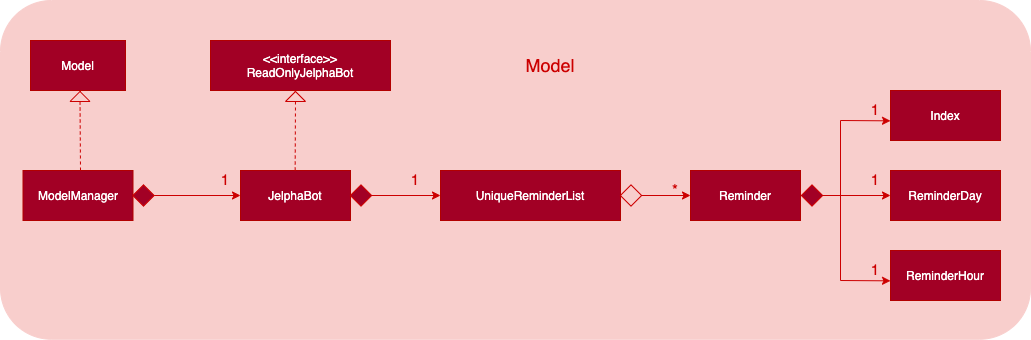

The diagram above was exported from draw.io. Its source (the exported page's mxGraphModel, read from the mxfile embedded in the PNG):
<mxGraphModel dx="786" dy="536" grid="1" gridSize="10" guides="1" tooltips="1" connect="1" arrows="1" fold="1" page="1" pageScale="1" pageWidth="827" pageHeight="1169" math="0" shadow="0">
  <root>
    <mxCell id="0" />
    <mxCell id="1" parent="0" />
    <mxCell id="9RXnouykuyWIk3jbpqBl-54" value="" style="rounded=1;whiteSpace=wrap;html=1;strokeColor=#F8CECC;fillColor=#F8CECC;fontFamily=Helvetica;" parent="1" vertex="1">
      <mxGeometry x="80" y="100" width="1030" height="338.75" as="geometry" />
    </mxCell>
    <mxCell id="9RXnouykuyWIk3jbpqBl-1" value="&lt;font&gt;JelphaBot&lt;/font&gt;" style="rounded=0;whiteSpace=wrap;html=1;fillColor=#A20025;strokeColor=#B20000;fontColor=#ffffff;fontFamily=Helvetica;" parent="1" vertex="1">
      <mxGeometry x="320" y="270" width="110" height="50" as="geometry" />
    </mxCell>
    <mxCell id="9RXnouykuyWIk3jbpqBl-2" value="&lt;font&gt;&amp;lt;&amp;lt;interface&amp;gt;&amp;gt;&lt;br&gt;ReadOnlyJelphaBot&lt;br&gt;&lt;/font&gt;" style="rounded=0;whiteSpace=wrap;html=1;fillColor=#A20025;strokeColor=#B20000;fontColor=#ffffff;fontFamily=Helvetica;" parent="1" vertex="1">
      <mxGeometry x="290" y="140" width="180" height="50" as="geometry" />
    </mxCell>
    <mxCell id="9RXnouykuyWIk3jbpqBl-3" value="&lt;font&gt;Model&lt;/font&gt;" style="rounded=0;whiteSpace=wrap;html=1;fillColor=#A20025;strokeColor=#B20000;fontColor=#ffffff;fontFamily=Helvetica;" parent="1" vertex="1">
      <mxGeometry x="110" y="140" width="95" height="50" as="geometry" />
    </mxCell>
    <mxCell id="9RXnouykuyWIk3jbpqBl-4" value="&lt;font&gt;ModelManager&lt;/font&gt;" style="rounded=0;whiteSpace=wrap;html=1;fillColor=#A20025;strokeColor=#B20000;fontColor=#ffffff;fontFamily=Helvetica;" parent="1" vertex="1">
      <mxGeometry x="102.5" y="270" width="110" height="50" as="geometry" />
    </mxCell>
    <mxCell id="9RXnouykuyWIk3jbpqBl-5" value="&lt;font&gt;UniqueReminderList&lt;/font&gt;" style="rounded=0;whiteSpace=wrap;html=1;fillColor=#A20025;strokeColor=#B20000;fontColor=#ffffff;fontFamily=Helvetica;" parent="1" vertex="1">
      <mxGeometry x="520" y="270" width="180" height="50" as="geometry" />
    </mxCell>
    <mxCell id="9RXnouykuyWIk3jbpqBl-6" value="&lt;font&gt;Reminder&lt;/font&gt;" style="rounded=0;whiteSpace=wrap;html=1;fillColor=#A20025;strokeColor=#B20000;fontColor=#ffffff;fontFamily=Helvetica;" parent="1" vertex="1">
      <mxGeometry x="770" y="270" width="110" height="50" as="geometry" />
    </mxCell>
    <mxCell id="9RXnouykuyWIk3jbpqBl-7" value="&lt;font&gt;Index&lt;/font&gt;" style="rounded=0;whiteSpace=wrap;html=1;fillColor=#A20025;strokeColor=#B20000;fontColor=#ffffff;fontFamily=Helvetica;" parent="1" vertex="1">
      <mxGeometry x="970" y="190" width="110" height="50" as="geometry" />
    </mxCell>
    <mxCell id="9RXnouykuyWIk3jbpqBl-8" value="&lt;font&gt;ReminderDay&lt;/font&gt;" style="rounded=0;whiteSpace=wrap;html=1;fillColor=#A20025;strokeColor=#B20000;fontColor=#ffffff;fontFamily=Helvetica;" parent="1" vertex="1">
      <mxGeometry x="970" y="270" width="110" height="50" as="geometry" />
    </mxCell>
    <mxCell id="9RXnouykuyWIk3jbpqBl-9" value="&lt;font&gt;ReminderHour&lt;/font&gt;" style="rounded=0;whiteSpace=wrap;html=1;fillColor=#A20025;strokeColor=#B20000;fontColor=#ffffff;fontFamily=Helvetica;" parent="1" vertex="1">
      <mxGeometry x="970" y="350" width="110" height="50" as="geometry" />
    </mxCell>
    <mxCell id="9RXnouykuyWIk3jbpqBl-11" value="" style="endArrow=classic;html=1;entryX=0;entryY=0.5;entryDx=0;entryDy=0;strokeColor=#CC0000;fontFamily=Helvetica;" parent="1" source="9RXnouykuyWIk3jbpqBl-23" target="9RXnouykuyWIk3jbpqBl-6" edge="1">
      <mxGeometry width="50" height="50" relative="1" as="geometry">
        <mxPoint x="720" y="295" as="sourcePoint" />
        <mxPoint x="650" y="270" as="targetPoint" />
      </mxGeometry>
    </mxCell>
    <mxCell id="9RXnouykuyWIk3jbpqBl-12" value="" style="endArrow=classic;html=1;exitX=1;exitY=1;exitDx=0;exitDy=0;strokeColor=#CC0000;fontFamily=Helvetica;" parent="1" source="9RXnouykuyWIk3jbpqBl-16" target="9RXnouykuyWIk3jbpqBl-8" edge="1">
      <mxGeometry width="50" height="50" relative="1" as="geometry">
        <mxPoint x="900" y="294.65999999999997" as="sourcePoint" />
        <mxPoint x="967" y="295" as="targetPoint" />
      </mxGeometry>
    </mxCell>
    <mxCell id="9RXnouykuyWIk3jbpqBl-13" value="" style="endArrow=classic;html=1;strokeColor=#CC0000;entryX=0;entryY=0.5;entryDx=0;entryDy=0;fontFamily=Helvetica;" parent="1" edge="1">
      <mxGeometry width="50" height="50" relative="1" as="geometry">
        <mxPoint x="920" y="220" as="sourcePoint" />
        <mxPoint x="970" y="220.34" as="targetPoint" />
      </mxGeometry>
    </mxCell>
    <mxCell id="9RXnouykuyWIk3jbpqBl-14" value="" style="endArrow=classic;html=1;strokeColor=#CC0000;entryX=0;entryY=0.5;entryDx=0;entryDy=0;fontFamily=Helvetica;" parent="1" edge="1">
      <mxGeometry width="50" height="50" relative="1" as="geometry">
        <mxPoint x="920" y="380" as="sourcePoint" />
        <mxPoint x="970" y="380.34000000000003" as="targetPoint" />
      </mxGeometry>
    </mxCell>
    <mxCell id="9RXnouykuyWIk3jbpqBl-15" value="" style="endArrow=none;html=1;strokeColor=#CC0000;fontFamily=Helvetica;" parent="1" edge="1">
      <mxGeometry width="50" height="50" relative="1" as="geometry">
        <mxPoint x="920" y="380" as="sourcePoint" />
        <mxPoint x="920" y="220" as="targetPoint" />
      </mxGeometry>
    </mxCell>
    <mxCell id="9RXnouykuyWIk3jbpqBl-16" value="" style="whiteSpace=wrap;html=1;aspect=fixed;fillColor=#A20025;rotation=-45;strokeColor=#CC0000;fontFamily=Helvetica;" parent="1" vertex="1">
      <mxGeometry x="884" y="287.5" width="15" height="15" as="geometry" />
    </mxCell>
    <mxCell id="9RXnouykuyWIk3jbpqBl-23" value="" style="whiteSpace=wrap;html=1;aspect=fixed;fillColor=none;rotation=-45;strokeColor=#CC0000;fontFamily=Helvetica;" parent="1" vertex="1">
      <mxGeometry x="703" y="287.5" width="15" height="15" as="geometry" />
    </mxCell>
    <mxCell id="9RXnouykuyWIk3jbpqBl-27" value="&lt;font style=&quot;font-size: 15px&quot; color=&quot;#cc0000&quot;&gt;*&lt;/font&gt;" style="text;html=1;strokeColor=none;fillColor=none;align=center;verticalAlign=middle;whiteSpace=wrap;rounded=0;fontFamily=Helvetica;" parent="1" vertex="1">
      <mxGeometry x="740" y="280" width="30" height="17.5" as="geometry" />
    </mxCell>
    <mxCell id="9RXnouykuyWIk3jbpqBl-28" value="" style="whiteSpace=wrap;html=1;aspect=fixed;fillColor=#A20025;rotation=-45;strokeColor=#CC0000;fontFamily=Helvetica;" parent="1" vertex="1">
      <mxGeometry x="433" y="287.5" width="15" height="15" as="geometry" />
    </mxCell>
    <mxCell id="9RXnouykuyWIk3jbpqBl-29" value="" style="endArrow=classic;html=1;strokeColor=#CC0000;exitX=1;exitY=1;exitDx=0;exitDy=0;entryX=0;entryY=0.5;entryDx=0;entryDy=0;fontFamily=Helvetica;" parent="1" source="9RXnouykuyWIk3jbpqBl-28" target="9RXnouykuyWIk3jbpqBl-5" edge="1">
      <mxGeometry width="50" height="50" relative="1" as="geometry">
        <mxPoint x="670" y="310" as="sourcePoint" />
        <mxPoint x="720" y="260" as="targetPoint" />
      </mxGeometry>
    </mxCell>
    <mxCell id="9RXnouykuyWIk3jbpqBl-30" value="&lt;font color=&quot;#cc0000&quot;&gt;&lt;span style=&quot;font-size: 15px&quot;&gt;1&lt;/span&gt;&lt;/font&gt;" style="text;html=1;strokeColor=none;fillColor=none;align=center;verticalAlign=middle;whiteSpace=wrap;rounded=0;fontFamily=Helvetica;" parent="1" vertex="1">
      <mxGeometry x="480" y="270" width="30" height="17.5" as="geometry" />
    </mxCell>
    <mxCell id="9RXnouykuyWIk3jbpqBl-31" value="" style="whiteSpace=wrap;html=1;aspect=fixed;fillColor=#A20025;rotation=-45;strokeColor=#CC0000;fontFamily=Helvetica;" parent="1" vertex="1">
      <mxGeometry x="215.5" y="287.5" width="15" height="15" as="geometry" />
    </mxCell>
    <mxCell id="9RXnouykuyWIk3jbpqBl-33" value="&lt;font color=&quot;#cc0000&quot;&gt;&lt;span style=&quot;font-size: 15px&quot;&gt;1&lt;/span&gt;&lt;/font&gt;" style="text;html=1;strokeColor=none;fillColor=none;align=center;verticalAlign=middle;whiteSpace=wrap;rounded=0;fontFamily=Helvetica;" parent="1" vertex="1">
      <mxGeometry x="290" y="270" width="30" height="17.5" as="geometry" />
    </mxCell>
    <mxCell id="9RXnouykuyWIk3jbpqBl-36" value="" style="endArrow=classic;html=1;strokeColor=#CC0000;exitX=1;exitY=1;exitDx=0;exitDy=0;entryX=0;entryY=0.5;entryDx=0;entryDy=0;fontFamily=Helvetica;" parent="1" source="9RXnouykuyWIk3jbpqBl-31" target="9RXnouykuyWIk3jbpqBl-1" edge="1">
      <mxGeometry width="50" height="50" relative="1" as="geometry">
        <mxPoint x="240.05660171779817" y="298.16" as="sourcePoint" />
        <mxPoint x="310" y="300" as="targetPoint" />
      </mxGeometry>
    </mxCell>
    <mxCell id="9RXnouykuyWIk3jbpqBl-40" value="&lt;font color=&quot;#cc0000&quot;&gt;&lt;span style=&quot;font-size: 15px&quot;&gt;1&lt;/span&gt;&lt;/font&gt;" style="text;html=1;strokeColor=none;fillColor=none;align=center;verticalAlign=middle;whiteSpace=wrap;rounded=0;fontFamily=Helvetica;" parent="1" vertex="1">
      <mxGeometry x="940" y="200" width="30" height="17.5" as="geometry" />
    </mxCell>
    <mxCell id="9RXnouykuyWIk3jbpqBl-41" value="&lt;font color=&quot;#cc0000&quot;&gt;&lt;span style=&quot;font-size: 15px&quot;&gt;1&lt;/span&gt;&lt;/font&gt;" style="text;html=1;strokeColor=none;fillColor=none;align=center;verticalAlign=middle;whiteSpace=wrap;rounded=0;fontFamily=Helvetica;" parent="1" vertex="1">
      <mxGeometry x="940" y="270" width="30" height="17.5" as="geometry" />
    </mxCell>
    <mxCell id="9RXnouykuyWIk3jbpqBl-42" value="&lt;font color=&quot;#cc0000&quot;&gt;&lt;span style=&quot;font-size: 15px&quot;&gt;1&lt;/span&gt;&lt;/font&gt;" style="text;html=1;strokeColor=none;fillColor=none;align=center;verticalAlign=middle;whiteSpace=wrap;rounded=0;fontFamily=Helvetica;" parent="1" vertex="1">
      <mxGeometry x="940" y="360" width="30" height="17.5" as="geometry" />
    </mxCell>
    <mxCell id="9RXnouykuyWIk3jbpqBl-43" value="" style="endArrow=none;dashed=1;html=1;strokeColor=#CC0000;fontFamily=Helvetica;" parent="1" source="9RXnouykuyWIk3jbpqBl-47" edge="1">
      <mxGeometry width="50" height="50" relative="1" as="geometry">
        <mxPoint x="160" y="270" as="sourcePoint" />
        <mxPoint x="160" y="190" as="targetPoint" />
      </mxGeometry>
    </mxCell>
    <mxCell id="9RXnouykuyWIk3jbpqBl-46" value="" style="endArrow=none;dashed=1;html=1;strokeColor=#CC0000;fontFamily=Helvetica;" parent="1" source="9RXnouykuyWIk3jbpqBl-50" edge="1">
      <mxGeometry width="50" height="50" relative="1" as="geometry">
        <mxPoint x="374.66" y="270" as="sourcePoint" />
        <mxPoint x="374.66" y="190" as="targetPoint" />
      </mxGeometry>
    </mxCell>
    <mxCell id="9RXnouykuyWIk3jbpqBl-47" value="" style="triangle;whiteSpace=wrap;html=1;strokeColor=#CC0000;fillColor=none;fontFamily=Helvetica;rotation=-90;" parent="1" vertex="1">
      <mxGeometry x="154.5" y="186" width="10" height="20" as="geometry" />
    </mxCell>
    <mxCell id="9RXnouykuyWIk3jbpqBl-49" value="" style="endArrow=none;dashed=1;html=1;strokeColor=#CC0000;fontFamily=Helvetica;" parent="1" target="9RXnouykuyWIk3jbpqBl-47" edge="1">
      <mxGeometry width="50" height="50" relative="1" as="geometry">
        <mxPoint x="160" y="270" as="sourcePoint" />
        <mxPoint x="160" y="190" as="targetPoint" />
      </mxGeometry>
    </mxCell>
    <mxCell id="9RXnouykuyWIk3jbpqBl-50" value="" style="triangle;whiteSpace=wrap;html=1;strokeColor=#CC0000;fillColor=none;fontFamily=Helvetica;rotation=-90;" parent="1" vertex="1">
      <mxGeometry x="370" y="186" width="10" height="20" as="geometry" />
    </mxCell>
    <mxCell id="9RXnouykuyWIk3jbpqBl-53" value="" style="endArrow=none;dashed=1;html=1;strokeColor=#CC0000;fontFamily=Helvetica;" parent="1" target="9RXnouykuyWIk3jbpqBl-50" edge="1">
      <mxGeometry width="50" height="50" relative="1" as="geometry">
        <mxPoint x="374.6600000000001" y="270" as="sourcePoint" />
        <mxPoint x="374.6600000000001" y="190" as="targetPoint" />
      </mxGeometry>
    </mxCell>
    <mxCell id="9RXnouykuyWIk3jbpqBl-55" value="&lt;font color=&quot;#cc0000&quot; style=&quot;font-size: 18px;&quot;&gt;Model&lt;/font&gt;" style="text;html=1;strokeColor=none;fillColor=none;align=center;verticalAlign=middle;whiteSpace=wrap;rounded=0;fontFamily=Helvetica;fontSize=18;" parent="1" vertex="1">
      <mxGeometry x="610" y="155" width="40" height="20" as="geometry" />
    </mxCell>
  </root>
</mxGraphModel>